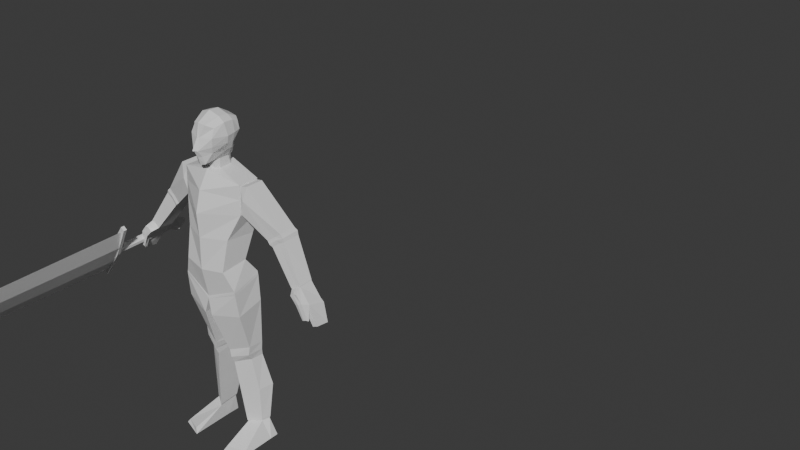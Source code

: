 # Source: character.blend  (saved by Blender 4.3.34; exported with 4.5.12 LTS)
import bpy
from mathutils import Matrix  # noqa: F401  (used for matrix-valued properties, if any)

bpy.ops.wm.read_factory_settings(use_empty=True)
scene = bpy.context.scene
scene.name = 'Scene'

# ---- collections
col_collection = bpy.data.collections.new('Collection'); scene.collection.children.link(col_collection)

# ---- materials (node trees are filled in below, after node groups)
mat_material = bpy.data.materials.new('Material')
mat_material.alpha_threshold = 0.0
mat_material.roughness = 0.5
mat_material.line_color = (0.0, 0.0, 0.0, 1.0)

# ---- material node trees
mat_material.use_nodes = True; mat_material.node_tree.nodes.clear()
_N = mat_material.node_tree.nodes; _L = mat_material.node_tree.links
n0 = _N.new('ShaderNodeOutputMaterial'); n0.name = 'Material Output'; n0.location = (300, 300)
n1 = _N.new('ShaderNodeBsdfPrincipled'); n1.name = 'Principled BSDF'; n1.location = (10, 300)
n1.inputs[3].default_value = 1.45
_L.new(n1.outputs[0], n0.inputs[0])
n0.is_active_output = True

# ---- world
world_world = bpy.data.worlds.new('World'); scene.world = world_world
world_world.use_nodes = True; world_world.node_tree.nodes.clear()
_N = world_world.node_tree.nodes; _L = world_world.node_tree.links
n0 = _N.new('ShaderNodeOutputWorld'); n0.name = 'World Output'; n0.location = (300, 300)
n1 = _N.new('ShaderNodeBackground'); n1.name = 'Background'; n1.location = (10, 300)
n1.inputs[0].default_value = (0.05088, 0.05088, 0.05088, 1.0)
_L.new(n1.outputs[0], n0.inputs[0])
n0.is_active_output = True
world_world.color = (0.05088, 0.05088, 0.05088)
world_world.sun_shadow_jitter_overblur = 0.0

# ---- meshes
me_cube_001 = bpy.data.meshes.new('Cube.001')
me_cube_001.from_pydata([(0.3755, -0.6752, 2.136), (0.2276, -0.7387, 2.515), (0.0, -0.7623, 2.596), (0.3263, -0.7126, 2.407), (0.0, -0.6803, 1.617), (0.1924, -0.6816, 1.698), (0.2913, -0.6941, 1.823), (0.1437, -1.023, 2.394), (0.0, -1.053, 2.424), (0.2635, -0.9089, 2.33), (0.2839, -0.9973, 2.149), (0.03613, -1.099, 2.137), (0.05917, -1.175, 1.892), (0.0899, -1.093, 1.766), (0.1007, -1.05, 1.597), (0.1529, -0.8751, 1.657), (0.2236, -0.955, 1.831), (0.2635, -0.9873, 1.97), (0.0, -1.121, 2.14), (0.0, -1.251, 1.912), (0.0, -1.197, 1.869), (0.0, -1.132, 1.741), (0.0, -1.079, 1.573), (0.2276, -0.5251, 2.5), (0.0, -0.5487, 2.581), (0.3263, -0.4975, 2.401), (0.3585, -0.4898, 2.153), (0.0, -0.2999, 2.43), (0.0, -0.223, 2.181), (0.0, -0.3321, 1.887), (0.0, -0.3413, 1.806), (0.0, -0.3561, 1.674), (0.3225, -0.3361, 2.161), (0.2276, -0.3177, 2.402), (0.3263, -0.37, 2.347), (0.2288, -0.2603, 2.161), (0.2913, -0.52, 1.841), (0.325, -0.5216, 1.966), (0.3427, -0.6703, 1.984), (0.2387, -0.4029, 1.94), (0.2167, -0.4135, 1.848), (0.1924, -0.5356, 1.688), (0.168, -0.4158, 1.69), (0.1007, -0.839, 1.616), (0.0, -0.8614, 1.586), (0.0, -0.5407, 1.621), (0.0, -0.4146, 1.631), (0.7562, -0.8209, 1.276), (0.0, -0.9389, 1.445), (0.7562, -0.3619, 1.276), (0.0, -0.286, 1.482), (0.7562, -0.8496, 0.6443), (0.0, -1.296, 0.6237), (0.7562, -0.3141, 0.6082), (0.0, -0.1428, 0.5678), (0.5456, -1.042, 0.1112), (0.0, -1.268, 0.09495), (0.6259, -0.4446, 0.09409), (0.0, -0.2714, 0.04644), (0.5068, -1.188, -0.551), (0.0, -1.289, -0.6005), (0.6873, -1.092, -0.9542), (0.0, -1.169, -1.262), (0.5599, -0.63, -0.4583), (0.0, -0.415, -0.4708), (0.6369, -0.407, -0.7814), (0.0, -0.2318, -0.8115), (0.9183, -0.7899, 1.281), (0.9183, -0.3917, 1.281), (0.7562, -0.3388, 0.9527), (0.7562, -0.8348, 0.9702), (0.7562, -0.3606, 0.9526), (0.7562, -0.8129, 0.9685), (0.8435, -0.8483, 0.9793), (0.8649, -0.3312, 0.9007), (0.0, -1.169, 1.073), (0.0, -0.2102, 1.054), (1.597, -0.6317, 0.4454), (1.597, -0.248, 0.4454), (1.292, -0.6786, 0.2209), (1.279, -0.2614, 0.2227), (1.463, -0.6491, 0.3429), (1.457, -0.2618, 0.3286), (1.667, -0.6381, 0.3784), (1.667, -0.2405, 0.399), (1.35, -0.6946, 0.1656), (1.336, -0.2676, 0.1772), (1.517, -0.663, 0.299), (1.493, -0.2332, 0.2843), (1.696, -0.6261, 0.311), (1.696, -0.2565, 0.311), (1.41, -0.6712, 0.1183), (1.398, -0.2873, 0.1188), (1.561, -0.6428, 0.2383), (1.555, -0.2698, 0.2246), (2.169, -0.7316, -0.4449), (2.169, -0.4277, -0.4321), (1.961, -0.7514, -0.5482), (1.952, -0.4287, -0.5756), (2.074, -0.7367, -0.4804), (2.068, -0.4281, -0.5006), (2.388, -0.7602, -0.6907), (2.388, -0.4204, -0.7307), (2.601, -0.4661, -1.176), (2.544, -0.7546, -1.162), (2.544, -0.4698, -1.197), (2.247, -0.4215, -0.8669), (2.213, -0.8921, -0.5296), (2.344, -0.8958, -0.6874), (2.13, -0.8859, -0.5472), (2.049, -0.8859, -0.616), (2.269, -0.9108, -0.7217), (2.198, -0.8965, -0.7637), (2.425, -0.8791, -1.019), (2.38, -0.8885, -1.036), (2.337, -0.8795, -1.055), (2.442, -0.814, -1.06), (2.397, -0.8146, -1.077), (2.354, -0.814, -1.096), (2.43, -0.7642, -0.724), (2.315, -0.7652, -0.7468), (2.247, -0.7643, -0.7772), (2.315, -0.4224, -0.8365), (2.472, -0.4214, -0.7981), (2.49, -0.7573, -1.186), (2.601, -0.7509, -1.141), (2.49, -0.4724, -1.221), (0.6873, -1.092, -0.9542), (0.0, -1.169, -1.262), (0.6369, -0.407, -0.7814), (0.0, -0.2318, -0.8115), (0.7269, -1.036, -1.551), (0.09421, -1.214, -1.664), (0.7328, -0.4564, -1.402), (0.06744, -0.3154, -1.494), (0.65, -0.7669, -2.426), (0.209, -0.9191, -2.584), (0.6896, -0.4545, -2.413), (0.1827, -0.3446, -2.475), (0.6158, -0.7746, -2.629), (0.2411, -0.9205, -2.752), (0.6731, -0.4559, -2.601), (0.1829, -0.3258, -2.704), (0.5916, -0.6827, -2.779), (0.2427, -0.8509, -2.907), (0.6511, -0.431, -2.75), (0.2234, -0.2836, -2.811), (0.6825, -0.6074, -3.545), (0.3373, -0.8146, -3.628), (0.7905, -0.3186, -3.489), (0.3075, -0.1635, -3.621), (0.681, -0.5901, -4.351), (0.4283, -0.7565, -4.387), (0.7486, -0.4367, -4.335), (0.4081, -0.3457, -4.332), (0.4896, -1.442, -4.613), (0.4283, -1.492, -4.725), (0.4283, -0.5733, -4.714), (0.9066, -0.3902, -4.722), (0.4283, -0.2879, -4.72), (0.8699, -1.283, -4.663), (0.9066, -0.5784, -4.722), (0.9066, -1.325, -4.728), (0.7562, -0.8003, 1.247), (0.7562, -0.3817, 1.247), (0.7562, -0.8264, 0.6713), (0.7562, -0.3381, 0.6384), (0.6957, -1.094, -0.9955), (0.6484, -0.4054, -0.8216), (0.0, -0.2298, -0.8565), (0.0, -1.179, -1.294), (1.937, -0.4209, -0.5645), (2.058, -0.4199, -0.4864), (2.163, -0.4192, -0.4153), (1.946, -0.7553, -0.5367), (2.163, -0.7343, -0.4283), (2.064, -0.7398, -0.4657), (0.0, -0.8576, 1.457), (0.1569, -0.7385, 1.444), (0.1513, -0.4659, 1.446), (0.0759, -0.4053, 1.483), (0.0, -0.3691, 1.504), (0.1483, -0.7291, 1.64), (0.1518, -0.5096, 1.647), (0.1302, -0.432, 1.641), (0.08428, -0.8223, 1.45), (0.7586, -0.4227, -4.29), (0.3936, -0.3227, -4.299), (0.4153, -0.7695, -4.351), (0.6851, -0.5938, -4.309), (0.6992, -1.09, -1.043), (0.002506, -1.183, -1.319), (0.658, -0.4083, -0.8699), (0.005772, -0.2348, -0.901), (-0.3755, -0.6752, 2.136), (-0.2276, -0.7387, 2.515), (-0.3263, -0.7126, 2.407), (-0.1924, -0.6816, 1.698), (-0.2913, -0.6941, 1.823), (-0.1437, -1.023, 2.394), (-0.2635, -0.9089, 2.33), (-0.2839, -0.9973, 2.149), (-0.03613, -1.099, 2.137), (-0.05917, -1.175, 1.892), (-0.0899, -1.093, 1.766), (-0.1007, -1.05, 1.597), (-0.1529, -0.8751, 1.657), (-0.2236, -0.955, 1.831), (-0.2635, -0.9873, 1.97), (-0.2276, -0.5251, 2.5), (-0.3263, -0.4975, 2.401), (-0.3585, -0.4898, 2.153), (-0.3225, -0.3361, 2.161), (-0.2276, -0.3177, 2.402), (-0.3263, -0.37, 2.347), (-0.2288, -0.2603, 2.161), (-0.2913, -0.52, 1.841), (-0.325, -0.5216, 1.966), (-0.3427, -0.6703, 1.984), (-0.2387, -0.4029, 1.94), (-0.2167, -0.4135, 1.848), (-0.1924, -0.5356, 1.688), (-0.168, -0.4158, 1.69), (-0.1007, -0.839, 1.616), (-0.7562, -0.8209, 1.276), (-0.7562, -0.3619, 1.276), (-0.7562, -0.8496, 0.6443), (-0.7562, -0.3141, 0.6082), (-0.5456, -1.042, 0.1112), (-0.6259, -0.4446, 0.09409), (-0.5068, -1.188, -0.551), (-0.6873, -1.092, -0.9542), (-0.5599, -0.63, -0.4583), (-0.6369, -0.407, -0.7814), (-0.9183, -0.7899, 1.281), (-0.9183, -0.3917, 1.281), (-0.7562, -0.3388, 0.9527), (-0.7562, -0.8348, 0.9702), (-0.7562, -0.3606, 0.9526), (-0.7562, -0.8129, 0.9685), (-0.8435, -0.8483, 0.9793), (-0.8649, -0.3312, 0.9007), (-1.597, -0.6317, 0.4454), (-1.597, -0.248, 0.4454), (-1.292, -0.6786, 0.2209), (-1.279, -0.2614, 0.2227), (-1.463, -0.6491, 0.3429), (-1.457, -0.2618, 0.3286), (-1.667, -0.6381, 0.3784), (-1.667, -0.2405, 0.399), (-1.35, -0.6946, 0.1656), (-1.336, -0.2676, 0.1772), (-1.517, -0.663, 0.299), (-1.493, -0.2332, 0.2843), (-1.696, -0.6261, 0.311), (-1.696, -0.2565, 0.311), (-1.41, -0.6712, 0.1183), (-1.398, -0.2873, 0.1188), (-1.561, -0.6428, 0.2383), (-1.555, -0.2698, 0.2246), (-2.169, -0.7316, -0.4449), (-2.169, -0.4277, -0.4321), (-1.961, -0.7514, -0.5482), (-1.952, -0.4287, -0.5756), (-2.074, -0.7367, -0.4804), (-2.068, -0.4281, -0.5006), (-2.388, -0.7602, -0.6907), (-2.388, -0.4204, -0.7307), (-2.601, -0.4661, -1.176), (-2.544, -0.7546, -1.162), (-2.544, -0.4698, -1.197), (-2.247, -0.4215, -0.8669), (-2.213, -0.8921, -0.5296), (-2.344, -0.8958, -0.6874), (-2.13, -0.8859, -0.5472), (-2.049, -0.8859, -0.616), (-2.269, -0.9108, -0.7217), (-2.198, -0.8965, -0.7637), (-2.425, -0.8791, -1.019), (-2.38, -0.8885, -1.036), (-2.337, -0.8795, -1.055), (-2.442, -0.814, -1.06), (-2.397, -0.8146, -1.077), (-2.354, -0.814, -1.096), (-2.43, -0.7642, -0.724), (-2.315, -0.7652, -0.7468), (-2.247, -0.7643, -0.7772), (-2.315, -0.4224, -0.8365), (-2.472, -0.4214, -0.7981), (-2.49, -0.7573, -1.186), (-2.601, -0.7509, -1.141), (-2.49, -0.4724, -1.221), (-0.6873, -1.092, -0.9542), (-0.6369, -0.407, -0.7814), (-0.7269, -1.036, -1.551), (-0.09421, -1.214, -1.664), (-0.7328, -0.4564, -1.402), (-0.06744, -0.3154, -1.494), (-0.65, -0.7669, -2.426), (-0.209, -0.9191, -2.584), (-0.6896, -0.4545, -2.413), (-0.1827, -0.3446, -2.475), (-0.6158, -0.7746, -2.629), (-0.2411, -0.9205, -2.752), (-0.6731, -0.4559, -2.601), (-0.1829, -0.3258, -2.704), (-0.5916, -0.6827, -2.779), (-0.2427, -0.8509, -2.907), (-0.6511, -0.431, -2.75), (-0.2234, -0.2836, -2.811), (-0.6825, -0.6074, -3.545), (-0.3373, -0.8146, -3.628), (-0.7905, -0.3186, -3.489), (-0.3075, -0.1635, -3.621), (-0.681, -0.5901, -4.351), (-0.4283, -0.7565, -4.387), (-0.7486, -0.4367, -4.335), (-0.4081, -0.3457, -4.332), (-0.4896, -1.442, -4.613), (-0.4283, -1.492, -4.725), (-0.4283, -0.5733, -4.714), (-0.9066, -0.3902, -4.722), (-0.4283, -0.2879, -4.72), (-0.8699, -1.283, -4.663), (-0.9066, -0.5784, -4.722), (-0.9066, -1.325, -4.728), (-0.7562, -0.8003, 1.247), (-0.7562, -0.3817, 1.247), (-0.7562, -0.8264, 0.6713), (-0.7562, -0.3381, 0.6384), (-0.6957, -1.094, -0.9955), (-0.6484, -0.4054, -0.8216), (-1.937, -0.4209, -0.5645), (-2.058, -0.4199, -0.4864), (-2.163, -0.4192, -0.4153), (-1.946, -0.7553, -0.5367), (-2.163, -0.7343, -0.4283), (-2.064, -0.7398, -0.4657), (-0.1569, -0.7385, 1.444), (-0.1513, -0.4659, 1.446), (-0.0759, -0.4053, 1.483), (-0.1483, -0.7291, 1.64), (-0.1518, -0.5096, 1.647), (-0.1302, -0.432, 1.641), (-0.08428, -0.8223, 1.45), (-0.7586, -0.4227, -4.29), (-0.3936, -0.3227, -4.299), (-0.4153, -0.7695, -4.351), (-0.6851, -0.5938, -4.309), (-0.6992, -1.09, -1.043), (-0.002506, -1.183, -1.319), (-0.658, -0.4083, -0.8699), (-0.005772, -0.2348, -0.901), (-2.423, -0.1644, -0.7981), (-2.437, -0.1608, -0.8644), (-2.4, -0.1604, -0.9212), (-2.334, -0.1633, -0.9352), (-2.277, -0.168, -0.8981), (-2.263, -0.1716, -0.8318), (-2.3, -0.172, -0.775), (-2.367, -0.169, -0.761), (-2.497, -1.528, -0.8565), (-2.511, -1.524, -0.9229), (-2.473, -1.524, -0.9797), (-2.407, -1.527, -0.9937), (-2.35, -1.531, -0.9566), (-2.336, -1.535, -0.8902), (-2.374, -1.535, -0.8334), (-2.44, -1.532, -0.8195), (-2.481, -0.02144, -0.7474), (-2.507, -0.01465, -0.8729), (-2.437, -0.01382, -0.9804), (-2.311, -0.01943, -1.007), (-2.204, -0.0282, -0.9367), (-2.178, -0.03499, -0.8111), (-2.248, -0.03582, -0.7037), (-2.374, -0.03021, -0.6773), (-2.372, 0.2118, -0.8036), (-2.379, 0.2139, -0.8412), (-2.358, 0.2141, -0.8734), (-2.321, 0.2124, -0.8813), (-2.288, 0.2098, -0.8603), (-2.281, 0.2078, -0.8227), (-2.302, 0.2075, -0.7905), (-2.339, 0.2092, -0.7825), (-1.908, -1.579, -0.2426), (-1.912, -1.653, -0.2458), (-1.994, -1.576, -0.1841), (-1.998, -1.651, -0.1873), (-2.853, -1.468, -1.628), (-2.857, -1.543, -1.632), (-2.938, -1.466, -1.57), (-2.942, -1.541, -1.573), (-2.016, -1.612, -0.307), (-2.537, -9.363, -0.793), (-2.835, -1.516, -1.509), (-3.148, -9.292, -1.689), (-2.883, -10.08, -1.273), (-2.64, -1.546, -1.055), (-2.367, -1.578, -0.6541), (-2.799, -9.338, -1.052), (-3.003, -9.314, -1.35), (-2.21, -1.582, -0.7613), (-2.484, -1.55, -1.162), (-2.886, -9.317, -1.43), (-2.682, -9.341, -1.132), (-2.518, -1.52, -0.8412), (-2.522, -1.594, -0.8444), (-2.328, -1.525, -0.9713), (-2.332, -1.599, -0.9745)], [(4, 44)], [(1, 2, 8, 7), (10, 0, 3, 9), (12, 17, 10, 11), (9, 7, 11, 10), (12, 13, 16, 17), (14, 15, 16, 13), (6, 16, 15, 5), (6, 38, 0, 10, 17, 16), (3, 1, 7, 9), (8, 18, 11, 7), (12, 11, 18, 19), (14, 13, 21, 22), (19, 20, 12), (13, 12, 20, 21), (1, 3, 25, 23), (2, 1, 23, 24), (26, 25, 3, 0), (34, 33, 23, 25), (23, 33, 27, 24), (32, 34, 25, 26), (35, 33, 34, 32), (28, 27, 33, 35), (17, 38, 0, 10), (16, 6, 38, 17), (38, 6, 36, 37), (40, 39, 37, 36), (30, 29, 39, 40), (29, 28, 35, 39), (38, 37, 26, 0), (32, 39, 35), (32, 26, 37, 39), (5, 41, 36, 6), (40, 36, 41, 42), (31, 30, 40, 42), (183, 179, 180, 184), (22, 44, 43, 14), (4, 182, 183, 45), (182, 183, 41, 5), (184, 46, 45, 183), (42, 184, 46, 31), (14, 43, 15), (42, 41, 183, 184), (46, 184, 180, 181), (50, 181, 180), (53, 51, 55, 57), (69, 49, 164, 71), (76, 69, 53, 54), (70, 75, 52, 51), (55, 56, 58, 57), (54, 53, 57, 58), (51, 52, 56, 55), (55, 56, 60, 59), (59, 60, 62, 61), (63, 57, 55, 59), (64, 58, 57, 63), (61, 65, 63, 59), (64, 63, 65, 66), (73, 72, 165), (163, 72, 73, 67), (53, 69, 71, 166), (47, 70, 72, 163), (164, 163, 67, 68), (71, 164, 68, 74), (50, 49, 69, 76), (47, 48, 75, 70), (79, 81, 73, 165), (78, 84, 88, 82), (82, 88, 86, 80), (67, 77, 78, 68), (68, 78, 82, 74), (73, 81, 77, 67), (166, 74, 82, 80), (85, 91, 93, 87), (87, 93, 89, 83), (80, 86, 85, 79), (81, 87, 83, 77), (79, 85, 87, 81), (77, 83, 84, 78), (173, 96, 100, 172), (172, 100, 98, 171), (83, 89, 90, 84), (88, 94, 92, 86), (84, 90, 94, 88), (86, 92, 91, 85), (100, 99, 97, 98), (96, 95, 99, 100), (171, 98, 97, 174), (176, 99, 95, 175), (174, 97, 99, 176), (175, 95, 96, 173), (95, 101, 102, 96), (123, 103, 105, 122), (120, 104, 125, 119), (95, 107, 108, 101), (97, 110, 109, 99), (95, 99, 109, 107), (108, 107, 109, 111), (110, 112, 111, 109), (111, 114, 113, 108), (112, 115, 114, 111), (114, 117, 116, 113), (115, 118, 117, 114), (117, 120, 119, 116), (118, 121, 120, 117), (108, 113, 116, 119), (108, 119, 101), (102, 101, 119, 123), (124, 126, 105, 104), (104, 105, 103, 125), (119, 125, 103, 123), (121, 124, 104, 120), (122, 105, 126, 106), (106, 126, 124, 121), (106, 121, 97, 98), (115, 112, 121, 118), (97, 121, 112, 110), (123, 122, 102), (122, 106, 98, 102), (102, 98, 96), (61, 62, 128, 127), (192, 190, 131, 133), (65, 61, 127, 129), (66, 65, 129, 130), (132, 134, 133, 131), (193, 192, 133, 134), (190, 191, 132, 131), (191, 193, 134, 132), (133, 131, 135, 137), (131, 132, 136, 135), (133, 137, 138, 134), (136, 132, 134, 138), (138, 137, 141, 142), (135, 136, 140, 139), (136, 138, 142, 140), (137, 135, 139, 141), (140, 142, 146, 144), (141, 139, 143, 145), (142, 141, 145, 146), (139, 140, 144, 143), (145, 143, 147, 149), (146, 145, 149, 150), (143, 144, 148, 147), (144, 146, 150, 148), (187, 186, 153, 154), (189, 188, 152, 151), (188, 187, 154, 152), (186, 189, 151, 153), (154, 153, 158, 159), (160, 151, 152, 155), (154, 159, 157, 152), (161, 158, 153, 151), (160, 162, 161, 151), (156, 162, 160, 155), (152, 157, 156, 155), (161, 162, 156, 157), (157, 159, 158, 161), (51, 53, 166, 165), (49, 47, 163, 164), (70, 51, 165, 72), (80, 79, 165, 166), (71, 74, 166), (128, 130, 169, 170), (127, 128, 170, 167), (130, 129, 168, 169), (129, 127, 167, 168), (89, 175, 173, 90), (91, 174, 176, 93), (93, 176, 175, 89), (92, 171, 174, 91), (94, 172, 171, 92), (90, 173, 172, 94), (178, 179, 183, 182), (182, 5, 15, 43), (47, 49, 179, 178), (50, 180, 179, 49), (185, 43, 44, 177), (43, 185, 178, 182), (47, 178, 185, 48), (48, 185, 177), (149, 147, 189, 186), (148, 150, 187, 188), (147, 148, 188, 189), (150, 149, 186, 187), (170, 169, 193, 191), (167, 170, 191, 190), (169, 168, 192, 193), (168, 167, 190, 192), (195, 199, 8, 2), (201, 200, 196, 194), (203, 202, 201, 208), (200, 201, 202, 199), (203, 208, 207, 204), (205, 204, 207, 206), (198, 197, 206, 207), (198, 207, 208, 201, 194, 218), (196, 200, 199, 195), (8, 199, 202, 18), (203, 19, 18, 202), (205, 22, 21, 204), (19, 203, 20), (204, 21, 20, 203), (195, 209, 210, 196), (2, 24, 209, 195), (211, 194, 196, 210), (214, 210, 209, 213), (209, 24, 27, 213), (212, 211, 210, 214), (215, 212, 214, 213), (28, 215, 213, 27), (208, 201, 194, 218), (207, 208, 218, 198), (218, 217, 216, 198), (220, 216, 217, 219), (30, 220, 219, 29), (29, 219, 215, 28), (218, 194, 211, 217), (212, 215, 219), (212, 219, 217, 211), (197, 198, 216, 221), (220, 222, 221, 216), (31, 222, 220, 30), (342, 343, 340, 339), (22, 205, 223, 44), (4, 45, 342, 341), (341, 197, 221, 342), (343, 342, 45, 46), (222, 31, 46, 343), (205, 206, 223), (222, 343, 342, 221), (46, 181, 340, 343), (50, 340, 181), (227, 229, 228, 226), (236, 238, 327, 225), (76, 54, 227, 236), (237, 226, 52, 75), (228, 229, 58, 56), (54, 58, 229, 227), (226, 228, 56, 52), (228, 230, 60, 56), (230, 231, 62, 60), (232, 230, 228, 229), (64, 232, 229, 58), (231, 230, 232, 233), (64, 66, 233, 232), (240, 328, 239), (326, 234, 240, 239), (227, 329, 238, 236), (224, 326, 239, 237), (327, 235, 234, 326), (238, 241, 235, 327), (50, 76, 236, 225), (224, 237, 75, 48), (244, 328, 240, 246), (243, 247, 253, 249), (247, 245, 251, 253), (234, 235, 243, 242), (235, 241, 247, 243), (240, 234, 242, 246), (329, 245, 247, 241), (250, 252, 258, 256), (252, 248, 254, 258), (245, 244, 250, 251), (246, 242, 248, 252), (244, 246, 252, 250), (242, 243, 249, 248), (334, 333, 265, 261), (333, 332, 263, 265), (248, 249, 255, 254), (253, 251, 257, 259), (249, 253, 259, 255), (251, 250, 256, 257), (265, 263, 262, 264), (261, 265, 264, 260), (332, 335, 262, 263), (337, 336, 260, 264), (335, 337, 264, 262), (336, 334, 261, 260), (260, 261, 267, 266), (288, 287, 270, 268), (285, 284, 290, 269), (260, 266, 273, 272), (262, 264, 274, 275), (260, 272, 274, 264), (273, 276, 274, 272), (275, 274, 276, 277), (276, 273, 278, 279), (277, 276, 279, 280), (279, 278, 281, 282), (280, 279, 282, 283), (282, 281, 284, 285), (283, 282, 285, 286), (273, 284, 281, 278), (273, 266, 284), (267, 288, 284, 266), (289, 269, 270, 291), (269, 290, 268, 270), (284, 288, 268, 290), (286, 285, 269, 289), (287, 271, 291, 270), (271, 286, 289, 291), (271, 263, 262, 286), (280, 283, 286, 277), (262, 275, 277, 286), (288, 267, 287), (287, 267, 263, 271), (267, 261, 263), (231, 292, 128, 62), (351, 296, 294, 349), (233, 293, 292, 231), (66, 130, 293, 233), (295, 294, 296, 297), (352, 297, 296, 351), (349, 294, 295, 350), (350, 295, 297, 352), (296, 300, 298, 294), (294, 298, 299, 295), (296, 297, 301, 300), (299, 301, 297, 295), (301, 305, 304, 300), (298, 302, 303, 299), (299, 303, 305, 301), (300, 304, 302, 298), (303, 307, 309, 305), (304, 308, 306, 302), (305, 309, 308, 304), (302, 306, 307, 303), (308, 312, 310, 306), (309, 313, 312, 308), (306, 310, 311, 307), (307, 311, 313, 309), (346, 317, 316, 345), (348, 314, 315, 347), (347, 315, 317, 346), (345, 316, 314, 348), (317, 322, 321, 316), (323, 318, 315, 314), (317, 315, 320, 322), (324, 314, 316, 321), (323, 314, 324, 325), (319, 318, 323, 325), (315, 318, 319, 320), (324, 320, 319, 325), (320, 324, 321, 322), (226, 328, 329, 227), (225, 327, 326, 224), (237, 239, 328, 226), (245, 329, 328, 244), (238, 329, 241), (292, 330, 170, 128), (130, 169, 331, 293), (293, 331, 330, 292), (254, 255, 334, 336), (256, 258, 337, 335), (258, 254, 336, 337), (257, 256, 335, 332), (259, 257, 332, 333), (255, 259, 333, 334), (338, 341, 342, 339), (341, 223, 206, 197), (224, 338, 339, 225), (50, 225, 339, 340), (344, 177, 44, 223), (223, 341, 338, 344), (224, 48, 344, 338), (48, 177, 344), (312, 345, 348, 310), (311, 347, 346, 313), (310, 348, 347, 311), (313, 346, 345, 312), (170, 350, 352, 169), (330, 349, 350, 170), (169, 352, 351, 331), (331, 351, 349, 330), (356, 364, 363, 355), (354, 362, 361, 353), (353, 361, 368, 360), (359, 367, 366, 358), (357, 365, 364, 356), (355, 363, 362, 354), (360, 368, 367, 359), (358, 366, 365, 357), (355, 371, 372, 356), (353, 369, 370, 354), (360, 376, 369, 353), (358, 374, 375, 359), (356, 372, 373, 357), (354, 370, 371, 355), (359, 375, 376, 360), (357, 373, 374, 358), (369, 377, 378, 370), (376, 384, 377, 369), (374, 382, 383, 375), (372, 380, 381, 373), (370, 378, 379, 371), (375, 383, 384, 376), (373, 381, 382, 374), (371, 379, 380, 372), (378, 377, 384, 383, 382, 381, 380, 379), (385, 387, 388, 386), (406, 391, 392, 407), (391, 389, 390, 392), (408, 385, 386, 409), (406, 408, 389, 391), (407, 409, 386, 388), (398, 395, 396, 401), (398, 403, 395), (404, 405, 397), (397, 396, 404), (393, 402, 399), (399, 402, 403, 398), (402, 393, 394, 405), (395, 403, 404, 396), (403, 402, 405, 404), (393, 399, 400, 394), (392, 390, 409, 407), (387, 385, 408, 406), (389, 408, 409, 390), (387, 406, 407, 388), (394, 397, 405), (394, 400, 397), (400, 401, 397), (396, 397, 401), (399, 398, 401, 400)])
_uv = me_cube_001.uv_layers.new(name='UVMap')
_uv.uv.foreach_set('vector', [0.0, 0.0, 0.0, 0.0, 0.0, 0.0, 0.0, 0.0, 0.0, 0.0, 0.0, 0.0, 0.0, 0.0, 0.0, 0.0, 0.0, 0.0, 0.0, 0.0, 0.0, 0.0, 0.0, 0.0, 0.0, 0.0, 0.0, 0.0, 0.0, 0.0, 0.0, 0.0, 0.0, 0.0, 0.0, 0.0, 0.0, 0.0, 0.0, 0.0, 0.0, 0.0, 0.0, 0.0, 0.0, 0.0, 0.0, 0.0, 0.0, 0.0, 0.0, 0.0, 0.0, 0.0, 0.0, 0.0, 0.0, 0.0, 0.0, 0.0, 0.0, 0.0, 0.0, 0.0, 0.0, 0.0, 0.0, 0.0, 0.0, 0.0, 0.0, 0.0, 0.0, 0.0, 0.0, 0.0, 0.0, 0.0, 0.0, 0.0, 0.0, 0.0, 0.0, 0.0, 0.0, 0.0, 0.0, 0.0, 0.0, 0.0, 0.0, 0.0, 0.0, 0.0, 0.0, 0.0, 0.0, 0.0, 0.0, 0.0, 0.0, 0.0, 0.0, 0.0, 0.0, 0.0, 0.0, 0.0, 0.0, 0.0, 0.0, 0.0, 0.0, 0.0, 0.0, 0.0, 0.0, 0.0, 0.0, 0.0, 0.0, 0.0, 0.0, 0.0, 0.0, 0.0, 0.0, 0.0, 0.0, 0.0, 0.0, 0.0, 0.0, 0.0, 0.0, 0.0, 0.0, 0.0, 0.0, 0.0, 0.0, 0.0, 0.0, 0.0, 0.0, 0.0, 0.0, 0.0, 0.0, 0.0, 0.0, 0.0, 0.0, 0.0, 0.0, 0.0, 0.0, 0.0, 0.0, 0.0, 0.0, 0.0, 0.0, 0.0, 0.0, 0.0, 0.0, 0.0, 0.0, 0.0, 0.0, 0.0, 0.0, 0.0, 0.0, 0.0, 0.0, 0.0, 0.0, 0.0, 0.0, 0.0, 0.0, 0.0, 0.0, 0.0, 0.0, 0.0, 0.0, 0.0, 0.0, 0.0, 0.0, 0.0, 0.0, 0.0, 0.0, 0.0, 0.0, 0.0, 0.0, 0.0, 0.0, 0.0, 0.0, 0.0, 0.0, 0.0, 0.0, 0.0, 0.0, 0.0, 0.0, 0.0, 0.0, 0.0, 0.0, 0.0, 0.0, 0.0, 0.0, 0.0, 0.0, 0.0, 0.0, 0.0, 0.0, 0.0, 0.0, 0.0, 0.0, 0.0, 0.0, 0.0, 0.0, 0.0, 0.0, 0.0, 0.0, 0.0, 0.0, 0.0, 0.0, 0.0, 0.0, 0.0, 0.0, 0.0, 0.0, 0.0, 0.0, 0.0, 0.0, 0.0, 0.0, 0.0, 0.0, 0.0, 0.0, 0.0, 0.0, 0.0, 0.0, 0.0, 0.0, 0.0, 0.0, 0.0, 0.0, 0.0, 0.0, 0.0, 0.0, 0.0, 0.0, 0.0, 0.0, 0.0, 0.0, 0.0, 0.0, 0.0, 0.0, 0.0, 0.0, 0.0, 0.0, 0.0, 0.0, 0.0, 0.0, 0.0, 0.0, 0.0, 0.0, 0.0, 0.0, 0.0, 0.0, 0.0, 0.0, 0.0, 0.0, 0.0, 0.0, 0.0, 0.0, 0.0, 0.0, 0.0, 0.0, 0.0, 0.0, 0.0, 0.0, 0.0, 0.0, 0.0, 0.0, 0.0, 0.0, 0.0, 0.0, 0.0, 0.0, 0.0, 0.0, 0.0, 0.0, 0.0, 0.0, 0.0, 0.0, 0.0, 0.0, 0.0, 0.0, 0.0, 0.0, 0.0, 0.0, 0.0, 0.0, 0.0, 0.0, 0.0, 0.0, 0.0, 0.0, 0.0, 0.0, 0.0, 0.0, 0.0, 0.0, 0.0, 0.0, 0.0, 0.0, 0.0, 0.0, 0.0, 0.0, 0.0, 0.0, 0.0, 0.0, 0.0, 0.0, 0.0, 0.0, 0.0, 0.0, 0.0, 0.0, 0.0, 0.0, 0.0, 0.0, 0.0, 0.0, 0.0, 0.0, 0.0, 0.0, 0.0, 0.0, 0.0, 0.0, 0.0, 0.0, 0.0, 0.0, 0.0, 0.0, 0.0, 0.0, 0.0, 0.0, 0.0, 0.0, 0.0, 0.0, 0.0, 0.0, 0.0, 0.0, 0.0, 0.0, 0.0, 0.0, 0.0, 0.0, 0.0, 0.0, 0.0, 0.0, 0.0, 0.0, 0.0, 0.0, 0.0, 0.0, 0.0, 0.0, 0.0, 0.0, 0.0, 0.0, 0.0, 0.0, 0.0, 0.0, 0.0, 0.0, 0.0, 0.0, 0.0, 0.0, 0.0, 0.0, 0.0, 0.0, 0.0, 0.0, 0.0, 0.0, 0.0, 0.0, 0.0, 0.0, 0.0, 0.0, 0.0, 0.0, 0.0, 0.0, 0.0, 0.0, 0.0, 0.0, 0.0, 0.0, 0.0, 0.0, 0.0, 0.0, 0.0, 0.0, 0.0, 0.0, 0.0, 0.0, 0.0, 0.0, 0.0, 0.0, 0.0, 0.0, 0.0, 0.0, 0.0, 0.0, 0.0, 0.0, 0.0, 0.0, 0.0, 0.0, 0.0, 0.0, 0.0, 0.0, 0.0, 0.0, 0.0, 0.0, 0.0, 0.0, 0.0, 0.0, 0.0, 0.0, 0.0, 0.0, 0.0, 0.0, 0.0, 0.0, 0.0, 0.0, 0.0, 0.0, 0.0, 0.0, 0.0, 0.0, 0.0, 0.0, 0.0, 0.0, 0.0, 0.0, 0.0, 0.0, 0.0, 0.0, 0.0, 0.0, 0.0, 0.0, 0.0, 0.0, 0.0, 0.0, 0.0, 0.0, 0.0, 0.0, 0.0, 0.0, 0.0, 0.0, 0.0, 0.0, 0.0, 0.0, 0.0, 0.0, 0.0, 0.0, 0.0, 0.0, 0.0, 0.0, 0.0, 0.0, 0.0, 0.0, 0.0, 0.0, 0.0, 0.0, 0.0, 0.0, 0.0, 0.0, 0.0, 0.0, 0.0, 0.0, 0.0, 0.0, 0.0, 0.0, 0.0, 0.0, 0.0, 0.0, 0.0, 0.0, 0.0, 0.0, 0.0, 0.0, 0.0, 0.0, 0.0, 0.0, 0.0, 0.0, 0.0, 0.0, 0.0, 0.0, 0.0, 0.0, 0.0, 0.0, 0.0, 0.0, 0.0, 0.0, 0.0, 0.0, 0.0, 0.0, 0.0, 0.0, 0.0, 0.0, 0.0, 0.0, 0.0, 0.0, 0.0, 0.0, 0.0, 0.0, 0.0, 0.0, 0.0, 0.0, 0.0, 0.0, 0.0, 0.0, 0.0, 0.0, 0.0, 0.0, 0.0, 0.0, 0.0, 0.0, 0.0, 0.0, 0.0, 0.0, 0.0, 0.0, 0.0, 0.0, 0.0, 0.0, 0.0, 0.0, 0.0, 0.0, 0.0, 0.0, 0.0, 0.0, 0.0, 0.0, 0.0, 0.0, 0.0, 0.0, 0.0, 0.0, 0.0, 0.0, 0.0, 0.0, 0.0, 0.0, 0.0, 0.0, 0.0, 0.0, 0.0, 0.0, 0.0, 0.0, 0.0, 0.0, 0.0, 0.0, 0.0, 0.0, 0.0, 0.0, 0.0, 0.0, 0.0, 0.0, 0.0, 0.0, 0.0, 0.0, 0.0, 0.0, 0.0, 0.0, 0.0, 0.0, 0.0, 0.0, 0.0, 0.0, 0.0, 0.0, 0.0, 0.0, 0.0, 0.0, 0.0, 0.0, 0.0, 0.0, 0.0, 0.0, 0.0, 0.0, 0.0, 0.0, 0.0, 0.0, 0.0, 0.0, 0.0, 0.0, 0.0, 0.0, 0.0, 0.0, 0.0, 0.0, 0.0, 0.0, 0.0, 0.0, 0.0, 0.0, 0.0, 0.0, 0.0, 0.0, 0.0, 0.0, 0.0, 0.0, 0.0, 0.0, 0.0, 0.0, 0.0, 0.0, 0.0, 0.0, 0.0, 0.0, 0.0, 0.0, 0.0, 0.0, 0.0, 0.0, 0.0, 0.0, 0.0, 0.0, 0.0, 0.0, 0.0, 0.0, 0.0, 0.0, 0.0, 0.0, 0.0, 0.0, 0.0, 0.0, 0.0, 0.0, 0.0, 0.0, 0.0, 0.0, 0.0, 0.0, 0.0, 0.0, 0.0, 0.0, 0.0, 0.0, 0.0, 0.0, 0.0, 0.0, 0.0, 0.0, 0.0, 0.0, 0.0, 0.0, 0.0, 0.0, 0.0, 0.0, 0.0, 0.0, 0.0, 0.0, 0.0, 0.0, 0.0, 0.0, 0.0, 0.0, 0.0, 0.0, 0.0, 0.0, 0.0, 0.0, 0.0, 0.0, 0.0, 0.0, 0.0, 0.0, 0.0, 0.0, 0.0, 0.0, 0.0, 0.0, 0.0, 0.0, 0.0, 0.0, 0.0, 0.0, 0.0, 0.0, 0.0, 0.0, 0.0, 0.0, 0.0, 0.0, 0.0, 0.0, 0.0, 0.0, 0.0, 0.0, 0.0, 0.0, 0.0, 0.0, 0.0, 0.0, 0.0, 0.0, 0.0, 0.0, 0.0, 0.0, 0.0, 0.0, 0.0, 0.0, 0.0, 0.0, 0.0, 0.0, 0.0, 0.0, 0.0, 0.0, 0.0, 0.0, 0.0, 0.0, 0.0, 0.0, 0.0, 0.0, 0.0, 0.0, 0.0, 0.0, 0.0, 0.0, 0.0, 0.0, 0.0, 0.0, 0.0, 0.0, 0.0, 0.0, 0.0, 0.0, 0.0, 0.0, 0.0, 0.0, 0.0, 0.0, 0.0, 0.0, 0.0, 0.0, 0.0, 0.0, 0.0, 0.0, 0.0, 0.0, 0.0, 0.0, 0.0, 0.0, 0.0, 0.0, 0.0, 0.0, 0.0, 0.0, 0.0, 0.0, 0.0, 0.0, 0.0, 0.0, 0.0, 0.0, 0.0, 0.0, 0.0, 0.0, 0.0, 0.0, 0.0, 0.0, 0.0, 0.0, 0.0, 0.0, 0.0, 0.0, 0.0, 0.0, 0.0, 0.0, 0.0, 0.0, 0.0, 0.0, 0.0, 0.0, 0.0, 0.0, 0.0, 0.0, 0.0, 0.0, 0.0, 0.0, 0.0, 0.0, 0.0, 0.0, 0.0, 0.0, 0.0, 0.0, 0.0, 0.0, 0.0, 0.0, 0.0, 0.0, 0.0, 0.0, 0.0, 0.0, 0.0, 0.0, 0.0, 0.0, 0.0, 0.0, 0.0, 0.0, 0.0, 0.0, 0.0, 0.0, 0.0, 0.0, 0.0, 0.0, 0.0, 0.0, 0.0, 0.0, 0.0, 0.0, 0.0, 0.0, 0.0, 0.0, 0.0, 0.0, 0.0, 0.0, 0.0, 0.0, 0.0, 0.0, 0.0, 0.0, 0.0, 0.0, 0.0, 0.0, 0.0, 0.0, 0.0, 0.0, 0.0, 0.0, 0.0, 0.0, 0.0, 0.0, 0.0, 0.0, 0.0, 0.0, 0.0, 0.0, 0.0, 0.0, 0.0, 0.0, 0.0, 0.0, 0.0, 0.0, 0.0, 0.0, 0.0, 0.0, 0.0, 0.0, 0.0, 0.0, 0.0, 0.0, 0.0, 0.0, 0.0, 0.0, 0.0, 0.0, 0.0, 0.0, 0.0, 0.0, 0.0, 0.0, 0.0, 0.0, 0.0, 0.0, 0.0, 0.0, 0.0, 0.0, 0.0, 0.0, 0.0, 0.0, 0.0, 0.0, 0.0, 0.0, 0.0, 0.0, 0.0, 0.0, 0.0, 0.0, 0.0, 0.0, 0.0, 0.0, 0.0, 0.0, 0.0, 0.0, 0.0, 0.0, 0.0, 0.0, 0.0, 0.0, 0.0, 0.0, 0.0, 0.0, 0.0, 0.0, 0.0, 0.0, 0.0, 0.0, 0.0, 0.0, 0.0, 0.0, 0.0, 0.0, 0.0, 0.0, 0.0, 0.0, 0.0, 0.0, 0.0, 0.0, 0.0, 0.0, 0.0, 0.0, 0.0, 0.0, 0.0, 0.0, 0.0, 0.0, 0.0, 0.0, 0.0, 0.0, 0.0, 0.0, 0.0, 0.0, 0.0, 0.0, 0.0, 0.0, 0.0, 0.0, 0.0, 0.0, 0.0, 0.0, 0.0, 0.0, 0.0, 0.0, 0.0, 0.0, 0.0, 0.0, 0.0, 0.0, 0.0, 0.0, 0.0, 0.0, 0.0, 0.0, 0.0, 0.0, 0.0, 0.0, 0.0, 0.0, 0.0, 0.0, 0.0, 0.0, 0.0, 0.0, 0.0, 0.0, 0.0, 0.0, 0.0, 0.0, 0.0, 0.0, 0.0, 0.0, 0.0, 0.0, 0.0, 0.0, 0.0, 0.0, 0.0, 0.0, 0.0, 0.0, 0.0, 0.0, 0.0, 0.0, 0.0, 0.0, 0.0, 0.0, 0.0, 0.0, 0.0, 0.0, 0.0, 0.0, 0.0, 0.0, 0.0, 0.0, 0.0, 0.0, 0.0, 0.0, 0.0, 0.0, 0.0, 0.0, 0.0, 0.0, 0.0, 0.0, 0.0, 0.0, 0.0, 0.0, 0.0, 0.0, 0.0, 0.0, 0.0, 0.0, 0.0, 0.0, 0.0, 0.0, 0.0, 0.0, 0.0, 0.0, 0.0, 0.0, 0.0, 0.0, 0.0, 0.0, 0.0, 0.0, 0.0, 0.0, 0.0, 0.0, 0.0, 0.0, 0.0, 0.0, 0.0, 0.0, 0.0, 0.0, 0.0, 0.0, 0.0, 0.0, 0.0, 0.0, 0.0, 0.0, 0.0, 0.0, 0.0, 0.0, 0.0, 0.0, 0.0, 0.0, 0.0, 0.0, 0.0, 0.0, 0.0, 0.0, 0.0, 0.0, 0.0, 0.0, 0.0, 0.0, 0.0, 0.0, 0.0, 0.0, 0.0, 0.0, 0.0, 0.0, 0.0, 0.0, 0.0, 0.0, 0.0, 0.0, 0.0, 0.0, 0.0, 0.0, 0.0, 0.0, 0.0, 0.0, 0.0, 0.0, 0.0, 0.0, 0.0, 0.0, 0.0, 0.0, 0.0, 0.0, 0.0, 0.0, 0.0, 0.0, 0.0, 0.0, 0.0, 0.0, 0.0, 0.0, 0.0, 0.0, 0.0, 0.0, 0.0, 0.0, 0.0, 0.0, 0.0, 0.0, 0.0, 0.0, 0.0, 0.0, 0.0, 0.0, 0.0, 0.0, 0.0, 0.0, 0.0, 0.0, 0.0, 0.0, 0.0, 0.0, 0.0, 0.0, 0.0, 0.0, 0.0, 0.0, 0.0, 0.0, 0.0, 0.0, 0.0, 0.0, 0.0, 0.0, 0.0, 0.0, 0.0, 0.0, 0.0, 0.0, 0.0, 0.0, 0.0, 0.0, 0.0, 0.0, 0.0, 0.0, 0.0, 0.0, 0.0, 0.0, 0.0, 0.0, 0.0, 0.0, 0.0, 0.0, 0.0, 0.0, 0.0, 0.0, 0.0, 0.0, 0.0, 0.0, 0.0, 0.0, 0.0, 0.0, 0.0, 0.0, 0.0, 0.0, 0.0, 0.0, 0.0, 0.0, 0.0, 0.0, 0.0, 0.0, 0.0, 0.0, 0.0, 0.0, 0.0, 0.0, 0.0, 0.0, 0.0, 0.0, 0.0, 0.0, 0.0, 0.0, 0.0, 0.0, 0.0, 0.0, 0.0, 0.0, 0.0, 0.0, 0.0, 0.0, 0.0, 0.0, 0.0, 0.0, 0.0, 0.0, 0.0, 0.0, 0.0, 0.0, 0.0, 0.0, 0.0, 0.0, 0.0, 0.0, 0.0, 0.0, 0.0, 0.0, 0.0, 0.0, 0.0, 0.0, 0.0, 0.0, 0.0, 0.0, 0.0, 0.0, 0.0, 0.0, 0.0, 0.0, 0.0, 0.0, 0.0, 0.0, 0.0, 0.0, 0.0, 0.0, 0.0, 0.0, 0.0, 0.0, 0.0, 0.0, 0.0, 0.0, 0.0, 0.0, 0.0, 0.0, 0.0, 0.0, 0.0, 0.0, 0.0, 0.0, 0.0, 0.0, 0.0, 0.0, 0.0, 0.0, 0.0, 0.0, 0.0, 0.0, 0.0, 0.0, 0.0, 0.0, 0.0, 0.0, 0.0, 0.0, 0.0, 0.0, 0.0, 0.0, 0.0, 0.0, 0.0, 0.0, 0.0, 0.0, 0.0, 0.0, 0.0, 0.0, 0.0, 0.0, 0.0, 0.0, 0.0, 0.0, 0.0, 0.0, 0.0, 0.0, 0.0, 0.0, 0.0, 0.0, 0.0, 0.0, 0.0, 0.0, 0.0, 0.0, 0.0, 0.0, 0.0, 0.0, 0.0, 0.0, 0.0, 0.0, 0.0, 0.0, 0.0, 0.0, 0.0, 0.0, 0.0, 0.0, 0.0, 0.0, 0.0, 0.0, 0.0, 0.0, 0.0, 0.0, 0.0, 0.0, 0.0, 0.0, 0.0, 0.0, 0.0, 0.0, 0.0, 0.0, 0.0, 0.0, 0.0, 0.0, 0.0, 0.0, 0.0, 0.0, 0.0, 0.0, 0.0, 0.0, 0.0, 0.0, 0.0, 0.0, 0.0, 0.0, 0.0, 0.0, 0.0, 0.0, 0.0, 0.0, 0.0, 0.0, 0.0, 0.0, 0.0, 0.0, 0.0, 0.0, 0.0, 0.0, 0.0, 0.0, 0.0, 0.0, 0.0, 0.0, 0.0, 0.0, 0.0, 0.0, 0.0, 0.0, 0.0, 0.0, 0.0, 0.0, 0.0, 0.0, 0.0, 0.0, 0.0, 0.0, 0.0, 0.0, 0.0, 0.0, 0.0, 0.0, 0.0, 0.0, 0.0, 0.0, 0.0, 0.0, 0.0, 0.0, 0.0, 0.0, 0.0, 0.0, 0.0, 0.0, 0.0, 0.0, 0.0, 0.0, 0.0, 0.0, 0.0, 0.0, 0.0, 0.0, 0.0, 0.0, 0.0, 0.0, 0.0, 0.0, 0.0, 0.0, 0.0, 0.0, 0.0, 0.0, 0.0, 0.0, 0.0, 0.0, 0.0, 0.0, 0.0, 0.0, 0.0, 0.0, 0.0, 0.0, 0.0, 0.0, 0.0, 0.0, 0.0, 0.0, 0.0, 0.0, 0.0, 0.0, 0.0, 0.0, 0.0, 0.0, 0.0, 0.0, 0.0, 0.0, 0.0, 0.0, 0.0, 0.0, 0.0, 0.0, 0.0, 0.0, 0.0, 0.0, 0.0, 0.0, 0.0, 0.0, 0.0, 0.0, 0.0, 0.0, 0.0, 0.0, 0.0, 0.0, 0.0, 0.0, 0.0, 0.0, 0.0, 0.0, 0.0, 0.0, 0.0, 0.0, 0.0, 0.0, 0.0, 0.0, 0.0, 0.0, 0.0, 0.0, 0.0, 0.0, 0.0, 0.0, 0.0, 0.0, 0.0, 0.0, 0.0, 0.0, 0.0, 0.0, 0.0, 0.0, 0.0, 0.0, 0.0, 0.0, 0.0, 0.0, 0.0, 0.0, 0.0, 0.0, 0.0, 0.0, 0.0, 0.0, 0.0, 0.0, 0.0, 0.0, 0.0, 0.0, 0.0, 0.0, 0.0, 0.0, 0.0, 0.0, 0.0, 0.0, 0.0, 0.0, 0.0, 0.0, 0.0, 0.0, 0.0, 0.0, 0.0, 0.0, 0.0, 0.0, 0.0, 0.0, 0.0, 0.0, 0.0, 0.0, 0.0, 0.0, 0.0, 0.0, 0.0, 0.0, 0.0, 0.0, 0.0, 0.0, 0.0, 0.0, 0.0, 0.0, 0.0, 0.0, 0.0, 0.0, 0.0, 0.0, 0.0, 0.0, 0.0, 0.0, 0.0, 0.0, 0.0, 0.0, 0.0, 0.0, 0.0, 0.0, 0.0, 0.0, 0.0, 0.0, 0.0, 0.0, 0.0, 0.0, 0.0, 0.0, 0.0, 0.0, 0.0, 0.0, 0.0, 0.0, 0.0, 0.0, 0.0, 0.0, 0.0, 0.0, 0.0, 0.0, 0.0, 0.0, 0.0, 0.0, 0.0, 0.0, 0.0, 0.0, 0.0, 0.0, 0.0, 0.0, 0.0, 0.0, 0.0, 0.0, 0.0, 0.0, 0.0, 0.0, 0.0, 0.0, 0.0, 0.0, 0.0, 0.0, 0.0, 0.0, 0.0, 0.0, 0.0, 0.0, 0.0, 0.0, 0.0, 0.0, 0.0, 0.0, 0.0, 0.0, 0.0, 0.0, 0.0, 0.0, 0.0, 0.0, 0.0, 0.0, 0.0, 0.0, 0.0, 0.0, 0.0, 0.0, 0.0, 0.0, 0.0, 0.0, 0.0, 0.0, 0.0, 0.0, 0.0, 0.0, 0.0, 0.0, 0.0, 0.0, 0.0, 0.0, 0.0, 0.0, 0.0, 0.0, 0.0, 0.0, 0.0, 0.0, 0.0, 0.0, 0.0, 0.0, 0.0, 0.0, 0.0, 0.0, 0.0, 0.0, 0.0, 0.0, 0.0, 0.0, 0.0, 0.0, 0.0, 0.0, 0.0, 0.0, 0.0, 0.0, 0.0, 0.0, 0.0, 0.0, 0.0, 0.0, 0.0, 0.0, 0.0, 0.0, 0.0, 0.0, 0.0, 0.0, 0.0, 0.0, 0.0, 0.0, 0.0, 0.0, 0.0, 0.0, 0.0, 0.0, 0.0, 0.0, 0.0, 0.0, 0.0, 0.0, 0.0, 0.0, 0.0, 0.0, 0.0, 0.0, 0.0, 0.0, 0.0, 0.0, 0.0, 0.0, 0.0, 0.0, 0.0, 0.0, 0.0, 0.0, 0.0, 0.0, 0.0, 0.0, 0.0, 0.0, 0.0, 0.0, 0.0, 0.0, 0.0, 0.0, 0.0, 0.0, 0.0, 0.0, 0.0, 0.0, 0.0, 0.0, 0.0, 0.0, 0.0, 0.0, 0.0, 0.0, 0.0, 0.0, 0.0, 0.0, 0.0, 0.0, 0.0, 0.0, 0.0, 0.0, 0.0, 0.0, 0.0, 0.0, 0.0, 0.0, 0.0, 0.0, 0.0, 0.0, 0.0, 0.0, 0.0, 0.0, 0.0, 0.0, 0.0, 0.0, 0.0, 0.0, 0.0, 0.0, 0.0, 0.0, 0.0, 0.0, 0.0, 0.0, 0.0, 0.0, 0.0, 0.0, 0.0, 0.0, 0.0, 0.0, 0.0, 0.0, 0.0, 0.0, 0.0, 0.0, 0.0, 0.0, 0.0, 0.0, 0.0, 0.0, 0.0, 0.0, 0.0, 0.0, 0.0, 0.0, 0.0, 0.0, 0.0, 0.0, 0.0, 0.0, 0.0, 0.0, 0.0, 0.0, 0.0, 0.0, 0.0, 0.0, 0.0, 0.0, 0.0, 0.0, 0.0, 0.0, 0.0, 0.0, 0.0, 0.0, 0.0, 0.0, 0.0, 0.0, 0.0, 0.0, 0.0, 0.0, 0.0, 0.0, 0.0, 0.0, 0.0, 0.0, 0.0, 0.0, 0.0, 0.0, 0.0, 0.0, 0.0, 0.0, 0.0, 0.0, 0.0, 0.0, 0.0, 0.0, 0.0, 0.0, 0.0, 0.0, 0.0, 0.0, 0.0, 0.0, 0.0, 0.0, 0.0, 0.0, 0.0, 0.0, 0.0, 0.0, 0.0, 0.0, 0.0, 0.0, 0.0, 0.0, 0.0, 0.0, 0.0, 0.0, 0.0, 0.0, 0.0, 0.0, 0.0, 0.0, 0.0, 0.0, 0.0, 0.0, 0.0, 0.0, 0.0, 0.0, 0.0, 0.0, 0.0, 0.0, 0.0, 0.0, 0.0, 0.0, 0.0, 0.0, 0.0, 0.0, 0.0, 0.0, 0.0, 0.0, 0.0, 0.0, 0.0, 0.0, 0.0, 0.0, 0.0, 0.0, 0.0, 0.0, 0.0, 0.0, 0.0, 0.0, 0.0, 0.0, 0.0, 0.0, 0.0, 0.0, 0.0, 0.0, 0.0, 0.0, 0.0, 0.0, 0.0, 0.0, 0.0, 0.0, 0.0, 0.0, 0.0, 0.0, 0.0, 0.0, 0.0, 0.0, 0.0, 0.0, 0.0, 0.0, 0.0, 0.0, 0.0, 0.0, 0.0, 0.0, 0.0, 0.0, 0.0, 0.0, 0.0, 0.0, 0.0, 0.0, 0.0, 0.0, 0.0, 0.0, 0.0, 0.0, 0.0, 0.0, 0.0, 0.0, 0.0, 0.0, 0.0, 0.0, 0.0, 0.0, 0.0, 0.0, 0.0, 0.0, 0.0, 0.0, 0.0, 0.0, 0.0, 0.0, 0.0, 0.0, 0.0, 0.0, 0.0, 0.0, 0.0, 0.0, 0.0, 0.0, 0.0, 0.0, 0.0, 0.0, 0.0, 0.0, 0.0, 0.0, 0.0, 0.0, 0.0, 0.0, 0.0, 0.0, 0.0, 0.0, 0.0, 0.0, 0.0, 0.0, 0.0, 0.0, 0.0, 0.0, 0.0, 0.0, 0.0, 0.0, 0.0, 0.0, 0.0, 0.0, 0.0, 0.0, 0.0, 0.0, 0.0, 0.0, 0.0, 0.0, 0.0, 0.0, 0.0, 0.0, 0.0, 0.0, 0.0, 0.0, 0.0, 0.0, 0.0, 0.0, 0.0, 0.0, 0.0, 0.0, 0.0, 0.0, 0.0, 0.0, 0.0, 0.0, 0.0, 0.0, 0.0, 0.0, 0.0, 0.0, 0.0, 0.0, 0.0, 0.0, 0.0, 0.0, 0.0, 0.0, 0.0, 0.0, 0.0, 0.0, 0.0, 0.0, 0.0, 0.0, 0.0, 0.0, 0.0, 0.0, 0.0, 0.0, 0.0, 0.0, 0.0, 0.0, 0.0, 0.0, 0.0, 0.0, 0.0, 0.0, 0.0, 0.0, 0.0, 0.0, 0.0, 0.0, 0.0, 0.0, 0.0, 0.0, 0.0, 0.0, 0.0, 0.0, 0.0, 0.0, 0.0, 0.0, 0.0, 0.0, 0.0, 0.0, 0.0, 0.0, 0.0, 0.0, 0.0, 0.0, 0.0, 0.0, 0.0, 0.0, 0.0, 0.0, 0.0, 0.0, 0.0, 0.0, 0.0, 0.0, 0.0, 0.0, 0.0, 0.0, 0.0, 0.0, 0.0, 0.0, 0.0, 0.0, 0.0, 0.0, 0.0, 0.0, 0.0, 0.0, 0.0, 0.0, 0.0, 0.0, 0.0, 0.0, 0.0, 0.0, 0.0, 0.0, 0.0, 0.0, 0.0, 0.0, 0.0, 0.0, 0.0, 0.0, 0.0, 0.0, 0.0, 0.0, 0.0, 0.0, 0.0, 0.0, 0.0, 0.0, 0.0, 0.0, 0.0, 0.0, 0.0, 0.0, 0.0, 0.0, 0.0, 0.0, 0.0, 0.0, 0.0, 0.0, 0.0, 0.0, 0.0, 0.0, 0.0, 0.0, 0.0, 0.0, 0.0, 0.0, 0.0, 0.0, 0.0, 0.0, 0.0, 0.0, 0.0, 0.0, 0.0, 0.0, 0.0, 0.0, 0.0, 0.0, 0.0, 0.0, 0.0, 0.0, 0.0, 0.0, 0.0, 0.0, 0.0, 0.0, 0.0, 0.0, 0.0, 0.0, 0.0, 0.0, 0.0, 0.0, 0.0, 0.0, 0.0, 0.0, 0.0, 0.0, 0.0, 0.0, 0.0, 0.0, 0.0, 0.0, 0.0, 0.0, 0.0, 0.0, 0.0, 0.0, 0.0, 0.0, 0.0, 0.0, 0.0, 0.0, 0.0, 0.0, 0.0, 0.0, 0.0, 0.0, 0.0, 0.0, 0.0, 0.0, 0.0, 0.0, 0.0, 0.0, 0.0, 0.0, 0.0, 0.0, 0.0, 0.0, 0.0, 0.0, 0.0, 0.0, 0.0, 0.0, 0.0, 0.0, 0.0, 0.0, 0.0, 0.0, 0.0, 0.0, 0.0, 0.0, 0.0, 0.0, 0.0, 0.0, 0.0, 0.0, 0.0, 0.0, 0.0, 0.0, 0.0, 0.0, 0.0, 0.0, 0.0, 0.0, 0.0, 0.0, 0.0, 0.0, 0.0, 0.0, 0.0, 0.0, 0.0, 0.0, 0.0, 0.0, 0.0, 0.0, 0.0, 0.0, 0.0, 0.0, 0.0, 0.0, 0.0, 0.0, 0.0, 0.0, 0.0, 0.0, 0.0, 0.0, 0.0, 0.0, 0.0, 0.0, 0.0, 0.0, 0.0, 0.0, 0.0, 0.0, 0.0, 0.0, 0.0, 0.0, 0.0, 0.0, 0.0, 0.0, 0.0, 0.0, 0.0, 0.0, 0.0, 0.0, 0.0, 0.0, 0.0, 0.0, 0.0, 0.0, 0.0, 0.0, 0.0, 0.0, 0.0, 0.0, 0.0, 0.0, 0.0, 0.0, 0.0, 0.0, 0.0, 0.0, 0.0, 0.0, 0.0, 0.0, 0.0, 0.0, 0.0, 0.0, 0.0, 0.0, 0.0, 0.0, 0.0, 0.0, 0.0, 0.0, 0.0, 0.0, 0.0, 0.0, 0.0, 0.0, 0.0, 0.0, 0.0, 0.0, 0.0, 0.0, 0.0, 0.0, 0.0, 0.0, 0.0, 0.0, 0.0, 0.0, 0.0, 0.0, 0.0, 0.0, 0.0, 0.0, 0.0, 0.0, 0.0, 0.0, 0.0, 0.0, 0.0, 0.0, 0.0, 0.0, 0.0, 0.0, 0.0, 0.0, 0.0, 0.0, 0.0, 0.0, 0.0, 0.0, 0.0, 0.0, 0.0, 0.0, 0.0, 0.0, 0.0, 0.0, 0.0, 0.0, 0.0, 0.0, 0.0, 0.0, 0.0, 0.0, 0.0, 0.0, 0.0, 0.0, 0.0, 0.0, 0.0, 0.0, 0.0, 0.0, 0.0, 0.0, 0.0, 0.0, 0.0, 0.0, 0.0, 0.0, 0.0, 0.0, 0.0, 0.0, 0.0, 0.0, 0.0, 0.0, 0.0, 0.0, 0.0, 0.0, 0.0, 0.0, 0.0, 0.0, 0.0, 0.0, 0.0, 0.0, 0.0, 0.0, 0.0, 0.0, 0.0, 0.0, 0.0, 0.0, 0.0, 0.0, 0.0, 0.0, 0.0, 0.0, 0.0, 0.0, 0.0, 0.0, 0.0, 0.0, 0.0, 0.0, 0.0, 0.0, 0.0, 0.0, 0.0, 0.0, 0.0, 0.0, 0.0, 0.0, 0.0, 0.0, 0.0, 0.0, 0.0, 0.0, 0.0, 0.0, 0.0, 0.0, 0.0, 0.0, 0.0, 0.0, 0.0, 0.0, 0.0, 0.0, 0.0, 0.0, 0.0, 0.0, 0.0, 0.0, 0.0, 0.0, 0.0, 0.0, 0.0, 0.0, 0.0, 0.0, 0.0, 0.0, 0.0, 0.0, 0.0, 0.0, 0.0, 0.0, 0.0, 0.0, 0.0, 0.0, 0.0, 0.0, 0.0, 0.0, 0.0, 0.0, 0.0, 0.0, 0.0, 0.0, 0.0, 0.0, 0.0, 0.0, 0.0, 0.0, 0.0, 0.0, 0.0, 0.0, 0.0, 0.0, 0.0, 0.0, 0.0, 0.0, 0.0, 0.0, 0.0, 0.0, 0.0, 0.0, 0.0, 0.0, 0.0, 0.0, 0.0, 0.0, 0.0, 0.0, 0.0, 0.0, 0.0, 0.0, 0.0, 0.0, 0.0, 0.0, 0.0, 0.0, 0.0, 0.0, 0.0, 0.0, 0.0, 0.0, 0.0, 0.0, 0.0, 0.0, 0.0, 0.0, 0.0, 0.0, 0.0, 0.0, 0.0, 0.0, 0.0, 0.0, 0.0, 0.0, 0.0, 0.0, 0.0, 0.0, 0.0, 0.0, 0.0, 0.0, 0.0, 0.0, 0.0, 0.0, 0.0, 0.0, 0.0, 0.0, 0.0, 0.0, 0.0, 0.0, 0.0, 0.0, 0.0, 0.0, 0.0, 0.0, 0.0, 0.0, 0.0, 0.0, 0.0, 0.0, 0.0, 0.0, 0.0, 0.0, 0.0, 0.0, 0.0, 0.0, 0.0, 0.0, 0.0, 0.0, 0.0, 0.0, 0.0, 0.0, 0.0, 0.0, 0.0, 0.0, 0.0, 0.0, 0.0, 0.0, 0.0, 0.0, 0.0, 0.0, 0.0, 0.0, 0.0, 0.0, 0.0, 0.0, 0.0, 0.0, 0.0, 0.0, 0.0, 0.0, 0.0, 0.0, 0.0, 0.0, 0.0, 0.0, 0.0, 0.0, 0.0, 0.0, 0.0, 0.0, 0.0, 0.0, 0.0, 0.0, 0.0, 0.0, 0.0, 0.0, 0.0, 0.0, 0.0, 0.0, 0.0, 0.0, 0.0, 0.0, 0.0, 0.0, 0.0, 0.0, 0.0, 0.0, 0.0, 0.0, 0.0, 0.0, 0.0, 0.0, 0.0, 0.0, 0.0, 0.0, 0.0, 0.0, 0.0, 0.0, 0.0, 0.0, 0.0, 0.0, 0.0, 0.0, 0.0, 0.0, 0.0, 0.0, 0.0, 0.0, 0.0, 0.0, 0.0, 0.0, 0.0, 0.0, 0.0, 0.0, 0.0, 0.0, 0.0, 0.0, 0.0, 0.0, 0.0, 0.0, 0.0, 0.0, 0.0, 0.0, 0.0, 0.0, 0.0, 0.0, 0.0, 0.0, 0.0, 0.0, 0.0, 0.0, 0.0, 0.0, 0.0, 0.0, 0.0, 0.0, 0.0, 0.0, 0.0, 0.0, 0.0, 0.0, 0.0, 0.0, 0.0, 0.0, 0.0, 0.0, 0.0, 0.0, 0.0, 0.0, 0.0, 0.375, 0.0, 0.375, 0.25, 0.625, 0.25, 0.625, 0.0, 0.375, 0.375, 0.375, 0.5, 0.625, 0.5, 0.625, 0.375, 0.375, 0.5, 0.375, 0.75, 0.625, 0.75, 0.625, 0.5, 0.375, 0.875, 0.375, 1.0, 0.625, 1.0, 0.625, 0.875, 0.25, 0.5, 0.25, 0.75, 0.375, 0.75, 0.375, 0.5, 0.75, 0.5, 0.75, 0.75, 0.875, 0.75, 0.875, 0.5, 0.375, 0.4167, 0.375, 0.5, 0.625, 0.5, 0.625, 0.4167, 0.2917, 0.5, 0.2917, 0.75, 0.375, 0.75, 0.625, 0.8333, 0.625, 0.9167, 0.0, 0.0, 0.0, 0.0, 0.625, 0.75, 0.625, 0.8333, 0.125, 0.5, 0.2083, 0.75, 0.2083, 0.5, 0.2083, 0.5, 0.2083, 0.75, 0.2917, 0.75, 0.2917, 0.5, 0.375, 0.9167, 0.375, 1.0, 0.625, 1.0, 0.625, 0.9167, 0.375, 0.75, 0.375, 0.8333, 0.625, 0.8333, 0.625, 0.75, 0.375, 0.8333, 0.375, 0.9167, 0.625, 0.9167, 0.625, 0.8333, 0.375, 0.25, 0.375, 0.3333, 0.625, 0.3333, 0.625, 0.25, 0.625, 0.5, 0.625, 0.75, 0.75, 0.75, 0.75, 0.5, 0.125, 0.5, 0.125, 0.75, 0.25, 0.75, 0.25, 0.5, 0.375, 0.75, 0.375, 0.875, 0.625, 0.875, 0.625, 0.75, 0.375, 0.25, 0.375, 0.375, 0.625, 0.375, 0.625, 0.25, 0.625, 1.0, 0.0, 0.0, 0.625, 0.9167, 0.625, 0.25, 0.625, 0.3333, 0.0, 0.0, 0.625, 0.3333, 0.625, 0.4167, 0.0, 0.0, 0.625, 0.5, 0.0, 0.0, 0.625, 0.4167, 0.375, 0.3333, 0.375, 0.4167, 0.625, 0.4167, 0.625, 0.3333])
me_cube_001.materials.append(mat_material)
me_cube_001.use_mirror_vertex_groups = False
me_cube_001.update()
arm_armature = bpy.data.armatures.new('Armature')  # bones are not reproduced

# ---- objects
ob_character = bpy.data.objects.new('Character', me_cube_001)
ob_armature = bpy.data.objects.new('Armature', arm_armature)

# ---- transforms, parenting, visibility, modifiers, constraints
ob_character.parent = ob_armature
ob_character.matrix_parent_inverse = Matrix(((1.0, -0.0, 0.0, 0.01658), (-0.0, 1.0, -0.0, 1.171), (-0.0, -0.0, 1.0, 0.3045), (-0.0, 0.0, -0.0, 1.0)))
ob_character.location = (0.0, 0.0, 0.6936)
ob_character.lock_rotations_4d = False
ob_character.empty_display_type = 'ARROWS'
ob_character.lineart.crease_threshold = 0.0
_vg = ob_character.vertex_groups.new(name='LowerBack')
for _i, _w in zip([51, 52, 53, 54, 55, 56, 57, 58, 59, 60, 61, 62, 63, 64, 65, 66, 165, 226, 227, 228, 229, 230, 231, 232, 233, 328], [0.0796, 0.06773, 0.007788, 0.02896, 0.4182, 0.1858, 0.1644, 0.1572, 0.6764, 0.6933, 0.1846, 0.3002, 0.677, 0.7617, 0.184, 0.5039, 0.05627, 0.0796, 0.007788, 0.4182, 0.1644, 0.6764, 0.1846, 0.677, 0.184, 0.05627]): _vg.add([_i], _w, 'REPLACE')
_vg = ob_character.vertex_groups.new(name='UpperBack')
for _i, _w in zip([44, 48, 49, 50, 51, 52, 53, 54, 55, 56, 57, 58, 59, 60, 61, 62, 63, 64, 65, 66, 69, 70, 71, 72, 74, 75, 76, 164, 165, 166, 177, 178, 179, 180, 181, 185, 225, 226, 227, 228, 229, 230, 231, 232, 233, 236, 237, 238, 239, 241, 327, 328, 329, 338, 339, 340, 344], [0.01983, 0.172, 0.003908, 0.1997, 0.1417, 0.7373, 0.1907, 0.8032, 0.4817, 0.7561, 0.6487, 0.7761, 0.09929, 0.1457, 0.006923, 0.06205, 0.1141, 0.1301, 0.01206, 0.08601, 0.106, 0.03778, 0.08281, 0.025, 0.01335, 0.6187, 0.7005, 0.005021, 0.1065, 0.1438, 0.09857, 0.004997, 0.0216, 0.07488, 0.1067, 0.06723, 0.003908, 0.1417, 0.1907, 0.4817, 0.6487, 0.09929, 0.006923, 0.1141, 0.01206, 0.106, 0.03778, 0.08281, 0.025, 0.01335, 0.005021, 0.1065, 0.1438, 0.004997, 0.0216, 0.07488, 0.06723]): _vg.add([_i], _w, 'REPLACE')
_vg = ob_character.vertex_groups.new(name='Shoulder.L')
for _i, _w in zip([22, 44, 47, 48, 49, 51, 52, 53, 54, 55, 57, 67, 68, 69, 70, 71, 72, 73, 74, 75, 76, 79, 80, 163, 164, 165, 166, 177, 178, 179, 180, 185, 205, 223, 338, 344], [0.01018, 0.0346, 0.8079, 0.1835, 0.6776, 0.5854, 0.0526, 0.4875, 0.03155, 0.05943, 0.09959, 0.7496, 0.3252, 0.5178, 0.7978, 0.519, 0.7641, 0.5644, 0.1838, 0.1028, 0.02848, 0.03414, 0.01328, 0.8011, 0.649, 0.6303, 0.5209, 0.1072, 0.06489, 0.05554, 0.01309, 0.04377, 0.007795, 0.03183, 0.03963, 0.1317]): _vg.add([_i], _w, 'REPLACE')
_vg = ob_character.vertex_groups.new(name='UpperArm.L')
for _i, _w in zip([47, 49, 51, 53, 54, 57, 67, 68, 69, 70, 71, 72, 73, 74, 76, 77, 78, 79, 80, 81, 82, 83, 84, 85, 86, 87, 88, 89, 90, 91, 92, 93, 94, 163, 164, 165, 166], [0.08022, 0.1914, 0.1659, 0.2621, 0.009587, 0.05116, 0.2159, 0.6312, 0.3369, 0.1208, 0.3642, 0.1657, 0.4071, 0.7653, 0.008928, 0.8558, 0.87, 0.8048, 0.8176, 0.8712, 0.8942, 0.3759, 0.5206, 0.5489, 0.6071, 0.6027, 0.5493, 0.1153, 0.1444, 0.1846, 0.1708, 0.1444, 0.1084, 0.1038, 0.2381, 0.1811, 0.2822]): _vg.add([_i], _w, 'REPLACE')
_vg = ob_character.vertex_groups.new(name='ForeArm.L')
for _i, _w in zip([77, 78, 79, 80, 81, 82, 83, 84, 85, 86, 87, 88, 89, 90, 91, 92, 93, 94, 95, 96, 97, 98, 99, 100, 101, 102, 106, 107, 109, 110, 171, 172, 173, 174, 175, 176], [0.1268, 0.126, 0.1398, 0.1391, 0.1085, 0.09951, 0.6148, 0.4769, 0.4218, 0.371, 0.3866, 0.4472, 0.8781, 0.8533, 0.8046, 0.8233, 0.8516, 0.8898, 0.5395, 0.9117, 0.8748, 0.9573, 0.8312, 0.9589, 0.0009891, 0.05225, 0.03431, 0.1911, 0.2321, 0.3143, 0.9772, 0.9767, 0.9439, 0.9201, 0.7391, 0.8758]): _vg.add([_i], _w, 'REPLACE')
_vg = ob_character.vertex_groups.new(name='Hand.L')
for _i, _w in zip([96, 98, 101, 102, 106, 119, 122, 123, 126], [0.04272, 0.005076, 0.02128, 0.8171, 0.8274, 0.001416, 0.868, 0.5185, 0.01607]): _vg.add([_i], _w, 'REPLACE')
_vg = ob_character.vertex_groups.new(name='Fingers.L')
for _i, _w in zip([102, 103, 104, 105, 106, 119, 122, 123, 124, 125, 126], [0.07566, 0.9763, 0.9071, 0.9737, 0.05096, 0.01756, 0.07365, 0.4432, 0.8951, 0.9134, 0.9585]): _vg.add([_i], _w, 'REPLACE')
_vg = ob_character.vertex_groups.new(name='ThumbBase.L')
for _i, _w in zip([95, 96, 97, 99, 101, 104, 106, 107, 108, 109, 110, 111, 112, 114, 115, 119, 120, 121, 122, 124, 174, 175, 176], [0.4031, 0.009625, 0.1152, 0.1459, 0.1025, 0.03701, 0.07397, 0.6418, 0.471, 0.6591, 0.5566, 0.5012, 0.5437, 0.01095, 0.05314, 0.1643, 0.8837, 0.9436, 0.008958, 0.06119, 0.06971, 0.2262, 0.1062]): _vg.add([_i], _w, 'REPLACE')
_vg = ob_character.vertex_groups.new(name='ThumbFinger.L')
for _i, _w in zip([95, 101, 102, 104, 107, 108, 109, 110, 111, 112, 113, 114, 115, 116, 117, 118, 119, 120, 121, 123, 125, 175], [0.04868, 0.824, 0.03534, 0.02083, 0.1639, 0.5204, 0.107, 0.1279, 0.493, 0.4461, 0.9786, 0.9687, 0.9454, 0.9944, 0.9767, 0.9818, 0.7706, 0.1008, 0.007031, 0.0009437, 0.05699, 0.005454]): _vg.add([_i], _w, 'REPLACE')
_vg = ob_character.vertex_groups.new(name='Neck')
for _i, _w in zip([4, 5, 6, 12, 13, 14, 15, 16, 17, 19, 20, 21, 22, 29, 30, 31, 36, 40, 41, 42, 43, 44, 45, 46, 47, 48, 49, 50, 52, 54, 75, 76, 163, 164, 177, 178, 179, 180, 181, 182, 183, 184, 185, 197, 198, 203, 204, 205, 206, 207, 208, 216, 220, 221, 222, 223, 224, 225, 326, 327, 338, 339, 340, 341, 342, 343, 344], [0.7314, 0.1245, 0.03644, 0.03997, 0.07006, 0.1301, 0.145, 0.05679, 0.01819, 0.03931, 0.05038, 0.07639, 0.1362, 0.05263, 0.08526, 0.1797, 0.0264, 0.03772, 0.1115, 0.1265, 0.215, 0.2345, 0.7304, 0.3025, 0.07595, 0.3395, 0.08833, 0.6801, 0.02179, 0.04227, 0.1055, 0.1746, 0.06212, 0.07141, 0.4535, 0.7511, 0.7901, 0.7131, 0.639, 0.2399, 0.1918, 0.2094, 0.6202, 0.1245, 0.03644, 0.03997, 0.07006, 0.1301, 0.145, 0.05679, 0.01819, 0.0264, 0.03772, 0.1115, 0.1265, 0.215, 0.07595, 0.08833, 0.06212, 0.07141, 0.7511, 0.7901, 0.7131, 0.2399, 0.1918, 0.2094, 0.6202]): _vg.add([_i], _w, 'REPLACE')
_vg = ob_character.vertex_groups.new(name='Head')
for _i, _w in zip([0, 1, 2, 3, 4, 5, 6, 7, 8, 9, 10, 11, 12, 13, 14, 15, 16, 17, 18, 19, 20, 21, 22, 23, 24, 25, 26, 27, 28, 29, 30, 31, 32, 33, 34, 35, 36, 37, 38, 39, 40, 41, 42, 43, 44, 45, 46, 48, 50, 75, 177, 178, 179, 180, 181, 182, 183, 184, 185, 194, 195, 196, 197, 198, 199, 200, 201, 202, 203, 204, 205, 206, 207, 208, 209, 210, 211, 212, 213, 214, 215, 216, 217, 218, 219, 220, 221, 222, 223, 338, 339, 340, 341, 342, 343, 344], [0.9912, 0.9982, 0.9988, 0.9971, 0.2579, 0.8579, 0.9491, 0.9937, 0.994, 0.9943, 0.9891, 0.9776, 0.9374, 0.9021, 0.8162, 0.8087, 0.9249, 0.9548, 0.9765, 0.9377, 0.9294, 0.8915, 0.7998, 0.9983, 0.9995, 0.9969, 0.9916, 0.9952, 0.9851, 0.9417, 0.9056, 0.8011, 0.9909, 0.9959, 0.9954, 0.9895, 0.9569, 0.9793, 0.9803, 0.9734, 0.951, 0.8766, 0.8591, 0.7065, 0.6416, 0.2601, 0.6656, 0.09276, 0.0889, 0.00702, 0.2079, 0.1026, 0.09758, 0.1679, 0.2238, 0.7278, 0.7903, 0.766, 0.1253, 0.9912, 0.9982, 0.9971, 0.8579, 0.9491, 0.9937, 0.9943, 0.9891, 0.9776, 0.9374, 0.9021, 0.8162, 0.8087, 0.9249, 0.9548, 0.9983, 0.9969, 0.9916, 0.9909, 0.9959, 0.9954, 0.9895, 0.9569, 0.9793, 0.9803, 0.9734, 0.951, 0.8766, 0.8591, 0.7065, 0.1026, 0.09758, 0.1679, 0.7278, 0.7903, 0.766, 0.1253]): _vg.add([_i], _w, 'REPLACE')
_vg = ob_character.vertex_groups.new(name='Shoulder.R')
for _i, _w in zip([14, 22, 43, 44, 48, 52, 54, 75, 76, 177, 178, 185, 224, 225, 226, 227, 228, 229, 234, 235, 236, 237, 238, 239, 240, 241, 244, 245, 326, 327, 328, 329, 338, 339, 340, 344], [0.007795, 0.01018, 0.03183, 0.0346, 0.1835, 0.0526, 0.03155, 0.1028, 0.02848, 0.1072, 0.03963, 0.1317, 0.8079, 0.6776, 0.5854, 0.4875, 0.05943, 0.09959, 0.7496, 0.3252, 0.5178, 0.7978, 0.519, 0.7641, 0.5644, 0.1838, 0.03414, 0.01328, 0.8011, 0.649, 0.6303, 0.5209, 0.06489, 0.05554, 0.01309, 0.04377]): _vg.add([_i], _w, 'REPLACE')
_vg = ob_character.vertex_groups.new(name='UpperArm.R')
for _i, _w in zip([54, 76, 224, 225, 226, 227, 229, 234, 235, 236, 237, 238, 239, 240, 241, 242, 243, 244, 245, 246, 247, 248, 249, 250, 251, 252, 253, 254, 255, 256, 257, 258, 259, 326, 327, 328, 329], [0.009587, 0.008928, 0.08022, 0.1914, 0.1659, 0.2621, 0.05116, 0.2159, 0.6312, 0.3369, 0.1208, 0.3642, 0.1657, 0.4071, 0.7653, 0.8558, 0.87, 0.8048, 0.8176, 0.8712, 0.8942, 0.3759, 0.5206, 0.5489, 0.6071, 0.6027, 0.5493, 0.1153, 0.1444, 0.1846, 0.1708, 0.1444, 0.1084, 0.1038, 0.2381, 0.1811, 0.2822]): _vg.add([_i], _w, 'REPLACE')
_vg = ob_character.vertex_groups.new(name='ForeArm.R')
for _i, _w in zip([242, 243, 244, 245, 246, 247, 248, 249, 250, 251, 252, 253, 254, 255, 256, 257, 258, 259, 260, 261, 262, 263, 264, 265, 266, 267, 271, 272, 274, 275, 332, 333, 334, 335, 336, 337], [0.1268, 0.126, 0.1398, 0.1391, 0.1085, 0.09951, 0.6148, 0.4769, 0.4218, 0.371, 0.3866, 0.4472, 0.8781, 0.8533, 0.8046, 0.8233, 0.8516, 0.8898, 0.5395, 0.9117, 0.8748, 0.9573, 0.8312, 0.9589, 0.0009891, 0.05225, 0.03431, 0.1911, 0.2321, 0.3143, 0.9772, 0.9767, 0.9439, 0.9201, 0.7391, 0.8758]): _vg.add([_i], _w, 'REPLACE')
_vg = ob_character.vertex_groups.new(name='Hand.R')
for _i, _w in zip([261, 263, 266, 267, 271, 284, 287, 288, 291, 353, 354, 355, 356, 357, 358, 359, 360, 361, 362, 363, 364, 365, 366, 367, 368, 369, 370, 371, 372, 373, 374, 375, 376, 377, 378, 379, 380, 381, 382, 383, 384, 385, 386, 387, 388, 389, 390, 391, 392, 393, 394, 395, 396, 397, 398, 399, 400, 401, 402, 403, 404, 405, 406, 407, 408, 409], [0.04272, 0.005076, 0.02128, 0.8171, 0.8274, 0.001416, 0.868, 0.5185, 0.01607, 1.0, 1.0, 1.0, 1.0, 1.0, 1.0, 1.0, 1.0, 1.0, 1.0, 1.0, 1.0, 1.0, 1.0, 1.0, 1.0, 1.0, 1.0, 1.0, 1.0, 1.0, 1.0, 1.0, 1.0, 1.0, 1.0, 1.0, 1.0, 1.0, 1.0, 1.0, 1.0, 1.0, 1.0, 1.0, 1.0, 1.0, 1.0, 1.0, 1.0, 1.0, 1.0, 1.0, 1.0, 1.0, 1.0, 1.0, 1.0, 1.0, 1.0, 1.0, 1.0, 1.0, 1.0, 1.0, 1.0, 1.0]): _vg.add([_i], _w, 'REPLACE')
_vg = ob_character.vertex_groups.new(name='Fingers.R')
for _i, _w in zip([267, 268, 269, 270, 271, 284, 287, 288, 289, 290, 291], [0.07566, 0.9763, 0.9071, 0.9737, 0.05096, 0.01756, 0.07365, 0.4432, 0.8951, 0.9134, 0.9585]): _vg.add([_i], _w, 'REPLACE')
_vg = ob_character.vertex_groups.new(name='ThumbBase.R')
for _i, _w in zip([260, 261, 262, 264, 266, 269, 271, 272, 273, 274, 275, 276, 277, 279, 280, 284, 285, 286, 287, 289, 335, 336, 337], [0.4031, 0.009625, 0.1152, 0.1459, 0.1025, 0.03701, 0.07397, 0.6418, 0.471, 0.6591, 0.5566, 0.5012, 0.5437, 0.01095, 0.05314, 0.1643, 0.8837, 0.9436, 0.008958, 0.06119, 0.06971, 0.2262, 0.1062]): _vg.add([_i], _w, 'REPLACE')
_vg = ob_character.vertex_groups.new(name='ThumbFinger.R')
for _i, _w in zip([260, 266, 267, 269, 272, 273, 274, 275, 276, 277, 278, 279, 280, 281, 282, 283, 284, 285, 286, 288, 290, 336], [0.04868, 0.824, 0.03534, 0.02083, 0.1639, 0.5204, 0.107, 0.1279, 0.493, 0.4461, 0.9786, 0.9687, 0.9454, 0.9944, 0.9767, 0.9818, 0.7706, 0.1008, 0.007031, 0.0009437, 0.05699, 0.005454]): _vg.add([_i], _w, 'REPLACE')
_vg = ob_character.vertex_groups.new(name='Hip.L')
for _i, _w in zip([59, 60, 61, 62, 63, 64, 65, 66, 127, 129, 130, 133, 134, 167, 168, 169, 190, 192, 193, 231], [0.09408, 0.05169, 0.3778, 0.2841, 0.08768, 0.02826, 0.3828, 0.1768, 0.183, 0.4646, 0.3732, 0.02705, 0.06112, 0.1716, 0.4597, 0.3652, 0.1397, 0.4495, 0.7085, 0.004988]): _vg.add([_i], _w, 'REPLACE')
_vg = ob_character.vertex_groups.new(name='UpperLeg.L')
for _i, _w in zip([59, 60, 61, 62, 63, 65, 66, 127, 128, 129, 130, 131, 132, 133, 134, 135, 136, 137, 138, 139, 140, 141, 142, 143, 144, 145, 146, 149, 167, 168, 169, 170, 190, 191, 192, 193], [0.09408, 0.01019, 0.3778, 0.03309, 0.08768, 0.3828, 0.02186, 0.8169, 0.4914, 0.5354, 0.1265, 0.9875, 0.9898, 0.9613, 0.9358, 0.9955, 0.9362, 0.9899, 0.9378, 0.9714, 0.7227, 0.9676, 0.6498, 0.9417, 0.2666, 0.9115, 0.2808, 0.0327, 0.8283, 0.5402, 0.1344, 0.4951, 0.8601, 0.9941, 0.5504, 0.2908]): _vg.add([_i], _w, 'REPLACE')
_vg = ob_character.vertex_groups.new(name='LowerLeg.L')
for _i, _w in zip([136, 138, 139, 140, 141, 142, 143, 144, 145, 146, 147, 148, 149, 150, 151, 152, 153, 154, 157, 158, 159, 161, 186, 187, 188, 189], [0.06352, 0.05901, 0.006901, 0.2769, 0.01372, 0.3492, 0.0583, 0.7325, 0.08837, 0.7187, 0.9839, 0.9791, 0.9579, 0.977, 0.9399, 0.2862, 0.9481, 0.9171, 0.1001, 0.4312, 0.476, 0.1932, 0.9797, 0.9505, 0.628, 0.9745]): _vg.add([_i], _w, 'REPLACE')
_vg = ob_character.vertex_groups.new(name='Foot.L')
for _i, _w in zip([151, 152, 153, 154, 155, 156, 157, 158, 159, 160, 161, 162, 187, 188, 189], [0.06009, 0.7137, 0.05143, 0.08228, 0.9762, 0.9904, 0.8999, 0.5688, 0.5239, 0.9757, 0.8067, 0.9823, 0.04698, 0.3717, 0.000869]): _vg.add([_i], _w, 'REPLACE')
_vg = ob_character.vertex_groups.new(name='Hip.R')
for _i, _w in zip([60, 61, 62, 64, 66, 130, 169, 230, 231, 232, 233, 292, 293, 296, 297, 330, 331, 349, 351, 352], [0.05169, 0.004988, 0.2841, 0.02826, 0.1768, 0.3732, 0.3652, 0.09408, 0.3778, 0.08768, 0.3828, 0.183, 0.4646, 0.02705, 0.06112, 0.1716, 0.4597, 0.1397, 0.4495, 0.7085]): _vg.add([_i], _w, 'REPLACE')
_vg = ob_character.vertex_groups.new(name='UpperLeg.R')
for _i, _w in zip([60, 62, 66, 128, 130, 169, 170, 230, 231, 232, 233, 292, 293, 294, 295, 296, 297, 298, 299, 300, 301, 302, 303, 304, 305, 306, 307, 308, 309, 312, 330, 331, 349, 350, 351, 352], [0.01019, 0.03309, 0.02186, 0.4914, 0.1265, 0.1344, 0.4951, 0.09408, 0.3778, 0.08768, 0.3828, 0.8169, 0.5354, 0.9875, 0.9898, 0.9613, 0.9358, 0.9955, 0.9362, 0.9899, 0.9378, 0.9714, 0.7227, 0.9676, 0.6498, 0.9417, 0.2666, 0.9115, 0.2808, 0.0327, 0.8283, 0.5402, 0.8601, 0.9941, 0.5504, 0.2908]): _vg.add([_i], _w, 'REPLACE')
_vg = ob_character.vertex_groups.new(name='LowerLeg.R')
for _i, _w in zip([299, 301, 302, 303, 304, 305, 306, 307, 308, 309, 310, 311, 312, 313, 314, 315, 316, 317, 320, 321, 322, 324, 345, 346, 347, 348], [0.06352, 0.05901, 0.006901, 0.2769, 0.01372, 0.3492, 0.0583, 0.7325, 0.08837, 0.7187, 0.9839, 0.9791, 0.9579, 0.977, 0.9399, 0.2862, 0.9481, 0.9171, 0.1001, 0.4312, 0.476, 0.1932, 0.9797, 0.9505, 0.628, 0.9745]): _vg.add([_i], _w, 'REPLACE')
_vg = ob_character.vertex_groups.new(name='Foot.R')
for _i, _w in zip([314, 315, 316, 317, 318, 319, 320, 321, 322, 323, 324, 325, 346, 347, 348], [0.06009, 0.7137, 0.05143, 0.08228, 0.9762, 0.9904, 0.8999, 0.5688, 0.5239, 0.9757, 0.8067, 0.9823, 0.04698, 0.3717, 0.000869]): _vg.add([_i], _w, 'REPLACE')
_m = ob_character.modifiers.new('Armature', 'ARMATURE')
_m.object = ob_armature
ob_armature.location = (-0.01658, -1.171, -0.3045)
ob_armature.show_in_front = True

# ---- collection membership
col_collection.objects.link(ob_character)
col_collection.objects.link(ob_armature)

# ---- scene / render settings (as saved in the file)
scene.frame_start = 1; scene.frame_end = 20; scene.frame_set(1)
scene.render.engine = 'BLENDER_EEVEE_NEXT'
bpy.context.view_layer.update()

# ---- added for rendering (the .blend has no active camera and no usable light): camera, sun
cam_auto = bpy.data.cameras.new('AutoCamera')
cam_auto.lens = 50.0
cam_auto.sensor_width = 36.0
cam_auto.clip_end = 1000.0
ob_auto_camera = bpy.data.objects.new('AutoCamera', cam_auto)
scene.collection.objects.link(ob_auto_camera)
ob_auto_camera.location = (15.2122, -13.4447, 10.8398)
ob_auto_camera.rotation_euler = (1.09748, -7.21219e-08, 0.694738)
scene.camera = ob_auto_camera
light_auto_sun = bpy.data.lights.new('AutoSun', 'SUN')
light_auto_sun.energy = 3.0
light_auto_sun.angle = 0.0523599
ob_auto_sun = bpy.data.objects.new('AutoSun', light_auto_sun)
scene.collection.objects.link(ob_auto_sun)
ob_auto_sun.rotation_euler = (0.872665, 0.174533, 0.523599)
bpy.context.view_layer.update()
